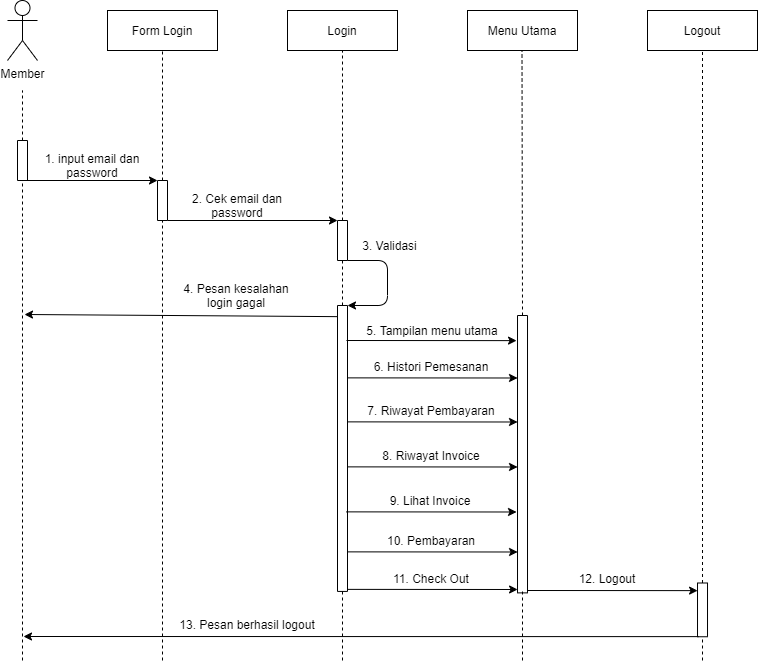

The diagram above was exported from draw.io. Its source (the exported page's mxGraphModel, read from the mxfile embedded in the PNG):
<mxGraphModel dx="904" dy="567" grid="1" gridSize="10" guides="1" tooltips="1" connect="1" arrows="1" fold="1" page="1" pageScale="1" pageWidth="827" pageHeight="1169" math="0" shadow="0">
  <root>
    <mxCell id="38gezfjWtTSjh6r-2S4h-0" />
    <mxCell id="38gezfjWtTSjh6r-2S4h-1" parent="38gezfjWtTSjh6r-2S4h-0" />
    <mxCell id="38gezfjWtTSjh6r-2S4h-2" value="Member" style="shape=umlActor;verticalLabelPosition=bottom;verticalAlign=top;html=1;outlineConnect=0;" vertex="1" parent="38gezfjWtTSjh6r-2S4h-1">
      <mxGeometry x="290" y="140" width="30" height="60" as="geometry" />
    </mxCell>
    <mxCell id="38gezfjWtTSjh6r-2S4h-3" value="" style="rounded=0;whiteSpace=wrap;html=1;strokeWidth=1;fillColor=#FFFFFF;rotation=-90;" vertex="1" parent="38gezfjWtTSjh6r-2S4h-1">
      <mxGeometry x="285" y="295" width="40" height="10" as="geometry" />
    </mxCell>
    <mxCell id="38gezfjWtTSjh6r-2S4h-4" value="" style="endArrow=none;html=1;exitX=1;exitY=0.5;exitDx=0;exitDy=0;dashed=1;" edge="1" parent="38gezfjWtTSjh6r-2S4h-1" source="38gezfjWtTSjh6r-2S4h-3">
      <mxGeometry width="50" height="50" relative="1" as="geometry">
        <mxPoint x="435" y="380" as="sourcePoint" />
        <mxPoint x="305" y="230" as="targetPoint" />
      </mxGeometry>
    </mxCell>
    <mxCell id="38gezfjWtTSjh6r-2S4h-5" value="" style="endArrow=none;html=1;dashed=1;entryX=0;entryY=0.5;entryDx=0;entryDy=0;" edge="1" parent="38gezfjWtTSjh6r-2S4h-1" target="38gezfjWtTSjh6r-2S4h-3">
      <mxGeometry width="50" height="50" relative="1" as="geometry">
        <mxPoint x="305" y="800" as="sourcePoint" />
        <mxPoint x="305" y="330" as="targetPoint" />
      </mxGeometry>
    </mxCell>
    <mxCell id="38gezfjWtTSjh6r-2S4h-6" value="Form Login" style="rounded=0;whiteSpace=wrap;html=1;" vertex="1" parent="38gezfjWtTSjh6r-2S4h-1">
      <mxGeometry x="390" y="150" width="110" height="40" as="geometry" />
    </mxCell>
    <mxCell id="38gezfjWtTSjh6r-2S4h-7" value="" style="rounded=0;whiteSpace=wrap;html=1;strokeWidth=1;fillColor=#FFFFFF;rotation=-90;" vertex="1" parent="38gezfjWtTSjh6r-2S4h-1">
      <mxGeometry x="425" y="335" width="40" height="10" as="geometry" />
    </mxCell>
    <mxCell id="38gezfjWtTSjh6r-2S4h-8" value="" style="endArrow=none;html=1;exitX=1;exitY=0.5;exitDx=0;exitDy=0;dashed=1;entryX=0.5;entryY=1;entryDx=0;entryDy=0;" edge="1" parent="38gezfjWtTSjh6r-2S4h-1" source="38gezfjWtTSjh6r-2S4h-7" target="38gezfjWtTSjh6r-2S4h-6">
      <mxGeometry width="50" height="50" relative="1" as="geometry">
        <mxPoint x="575" y="425" as="sourcePoint" />
        <mxPoint x="445" y="245" as="targetPoint" />
      </mxGeometry>
    </mxCell>
    <mxCell id="38gezfjWtTSjh6r-2S4h-9" value="" style="endArrow=classic;html=1;exitX=0;exitY=0.75;exitDx=0;exitDy=0;entryX=1;entryY=0;entryDx=0;entryDy=0;" edge="1" parent="38gezfjWtTSjh6r-2S4h-1" source="38gezfjWtTSjh6r-2S4h-3" target="38gezfjWtTSjh6r-2S4h-7">
      <mxGeometry width="50" height="50" relative="1" as="geometry">
        <mxPoint x="410" y="350" as="sourcePoint" />
        <mxPoint x="460" y="300" as="targetPoint" />
      </mxGeometry>
    </mxCell>
    <mxCell id="38gezfjWtTSjh6r-2S4h-10" value="1. input email dan password" style="text;html=1;strokeColor=none;fillColor=none;align=center;verticalAlign=middle;whiteSpace=wrap;rounded=0;" vertex="1" parent="38gezfjWtTSjh6r-2S4h-1">
      <mxGeometry x="325" y="295" width="100" height="20" as="geometry" />
    </mxCell>
    <mxCell id="38gezfjWtTSjh6r-2S4h-11" value="" style="endArrow=none;html=1;dashed=1;entryX=0;entryY=0.5;entryDx=0;entryDy=0;" edge="1" parent="38gezfjWtTSjh6r-2S4h-1" target="38gezfjWtTSjh6r-2S4h-7">
      <mxGeometry width="50" height="50" relative="1" as="geometry">
        <mxPoint x="445" y="800" as="sourcePoint" />
        <mxPoint x="445" y="370" as="targetPoint" />
      </mxGeometry>
    </mxCell>
    <mxCell id="38gezfjWtTSjh6r-2S4h-12" value="Login" style="rounded=0;whiteSpace=wrap;html=1;" vertex="1" parent="38gezfjWtTSjh6r-2S4h-1">
      <mxGeometry x="570" y="150" width="110" height="40" as="geometry" />
    </mxCell>
    <mxCell id="38gezfjWtTSjh6r-2S4h-13" value="" style="rounded=0;whiteSpace=wrap;html=1;strokeWidth=1;fillColor=#FFFFFF;rotation=-90;" vertex="1" parent="38gezfjWtTSjh6r-2S4h-1">
      <mxGeometry x="605" y="375" width="40" height="10" as="geometry" />
    </mxCell>
    <mxCell id="38gezfjWtTSjh6r-2S4h-14" value="" style="endArrow=none;html=1;exitX=1;exitY=0.5;exitDx=0;exitDy=0;dashed=1;entryX=0.5;entryY=1;entryDx=0;entryDy=0;" edge="1" parent="38gezfjWtTSjh6r-2S4h-1" source="38gezfjWtTSjh6r-2S4h-13">
      <mxGeometry width="50" height="50" relative="1" as="geometry">
        <mxPoint x="755" y="425" as="sourcePoint" />
        <mxPoint x="625" y="190" as="targetPoint" />
      </mxGeometry>
    </mxCell>
    <mxCell id="38gezfjWtTSjh6r-2S4h-15" value="" style="endArrow=classic;html=1;exitX=0;exitY=0.75;exitDx=0;exitDy=0;entryX=1;entryY=0;entryDx=0;entryDy=0;" edge="1" parent="38gezfjWtTSjh6r-2S4h-1" target="38gezfjWtTSjh6r-2S4h-13">
      <mxGeometry width="50" height="50" relative="1" as="geometry">
        <mxPoint x="450" y="360" as="sourcePoint" />
        <mxPoint x="582.5" y="360" as="targetPoint" />
      </mxGeometry>
    </mxCell>
    <mxCell id="38gezfjWtTSjh6r-2S4h-16" value="2. Cek email dan password" style="text;html=1;strokeColor=none;fillColor=none;align=center;verticalAlign=middle;whiteSpace=wrap;rounded=0;" vertex="1" parent="38gezfjWtTSjh6r-2S4h-1">
      <mxGeometry x="450" y="335" width="140" height="20" as="geometry" />
    </mxCell>
    <mxCell id="38gezfjWtTSjh6r-2S4h-17" value="" style="endArrow=none;html=1;dashed=1;entryX=0;entryY=0.5;entryDx=0;entryDy=0;" edge="1" parent="38gezfjWtTSjh6r-2S4h-1" source="38gezfjWtTSjh6r-2S4h-18" target="38gezfjWtTSjh6r-2S4h-13">
      <mxGeometry width="50" height="50" relative="1" as="geometry">
        <mxPoint x="625" y="440" as="sourcePoint" />
        <mxPoint x="624.66" y="410" as="targetPoint" />
      </mxGeometry>
    </mxCell>
    <mxCell id="38gezfjWtTSjh6r-2S4h-18" value="" style="rounded=0;whiteSpace=wrap;html=1;strokeWidth=1;fillColor=#FFFFFF;rotation=-90;" vertex="1" parent="38gezfjWtTSjh6r-2S4h-1">
      <mxGeometry x="482.03" y="582.96" width="285.94" height="10" as="geometry" />
    </mxCell>
    <mxCell id="38gezfjWtTSjh6r-2S4h-19" value="" style="endArrow=classic;html=1;exitX=0;exitY=1;exitDx=0;exitDy=0;entryX=1;entryY=1;entryDx=0;entryDy=0;" edge="1" parent="38gezfjWtTSjh6r-2S4h-1" source="38gezfjWtTSjh6r-2S4h-13" target="38gezfjWtTSjh6r-2S4h-18">
      <mxGeometry width="50" height="50" relative="1" as="geometry">
        <mxPoint x="660" y="480" as="sourcePoint" />
        <mxPoint x="710" y="430" as="targetPoint" />
        <Array as="points">
          <mxPoint x="670" y="400" />
          <mxPoint x="670" y="445" />
        </Array>
      </mxGeometry>
    </mxCell>
    <mxCell id="38gezfjWtTSjh6r-2S4h-20" value="3. Validasi" style="text;html=1;strokeColor=none;fillColor=none;align=center;verticalAlign=middle;whiteSpace=wrap;rounded=0;" vertex="1" parent="38gezfjWtTSjh6r-2S4h-1">
      <mxGeometry x="640" y="375" width="65" height="20" as="geometry" />
    </mxCell>
    <mxCell id="38gezfjWtTSjh6r-2S4h-21" value="" style="endArrow=classic;html=1;exitX=0.961;exitY=-0.018;exitDx=0;exitDy=0;exitPerimeter=0;" edge="1" parent="38gezfjWtTSjh6r-2S4h-1" source="38gezfjWtTSjh6r-2S4h-18">
      <mxGeometry width="50" height="50" relative="1" as="geometry">
        <mxPoint x="619" y="450" as="sourcePoint" />
        <mxPoint x="307" y="454" as="targetPoint" />
      </mxGeometry>
    </mxCell>
    <mxCell id="38gezfjWtTSjh6r-2S4h-22" value="4. Pesan kesalahan login gagal" style="text;html=1;strokeColor=none;fillColor=none;align=center;verticalAlign=middle;whiteSpace=wrap;rounded=0;" vertex="1" parent="38gezfjWtTSjh6r-2S4h-1">
      <mxGeometry x="459" y="425" width="120" height="20" as="geometry" />
    </mxCell>
    <mxCell id="38gezfjWtTSjh6r-2S4h-23" value="Menu Utama" style="rounded=0;whiteSpace=wrap;html=1;" vertex="1" parent="38gezfjWtTSjh6r-2S4h-1">
      <mxGeometry x="750" y="150" width="110" height="40" as="geometry" />
    </mxCell>
    <mxCell id="38gezfjWtTSjh6r-2S4h-24" value="" style="rounded=0;whiteSpace=wrap;html=1;strokeWidth=1;fillColor=#FFFFFF;rotation=-90;" vertex="1" parent="38gezfjWtTSjh6r-2S4h-1">
      <mxGeometry x="666.32" y="588.69" width="277.38" height="10" as="geometry" />
    </mxCell>
    <mxCell id="38gezfjWtTSjh6r-2S4h-25" value="" style="endArrow=none;html=1;exitX=1;exitY=0.5;exitDx=0;exitDy=0;dashed=1;entryX=0.5;entryY=1;entryDx=0;entryDy=0;" edge="1" parent="38gezfjWtTSjh6r-2S4h-1" source="38gezfjWtTSjh6r-2S4h-24">
      <mxGeometry width="50" height="50" relative="1" as="geometry">
        <mxPoint x="804.5" y="360" as="sourcePoint" />
        <mxPoint x="804.5" y="190" as="targetPoint" />
      </mxGeometry>
    </mxCell>
    <mxCell id="38gezfjWtTSjh6r-2S4h-26" value="5. Tampilan menu utama" style="text;html=1;strokeColor=none;fillColor=none;align=center;verticalAlign=middle;whiteSpace=wrap;rounded=0;" vertex="1" parent="38gezfjWtTSjh6r-2S4h-1">
      <mxGeometry x="645" y="460" width="140" height="20" as="geometry" />
    </mxCell>
    <mxCell id="38gezfjWtTSjh6r-2S4h-27" value="" style="endArrow=classic;html=1;exitX=0.721;exitY=0.992;exitDx=0;exitDy=0;exitPerimeter=0;entryX=0.8;entryY=0;entryDx=0;entryDy=0;entryPerimeter=0;" edge="1" parent="38gezfjWtTSjh6r-2S4h-1">
      <mxGeometry width="50" height="50" relative="1" as="geometry">
        <mxPoint x="629.96" y="517.3650000000001" as="sourcePoint" />
        <mxPoint x="800.04" y="517.49" as="targetPoint" />
      </mxGeometry>
    </mxCell>
    <mxCell id="38gezfjWtTSjh6r-2S4h-28" value="6. Histori Pemesanan" style="text;html=1;strokeColor=none;fillColor=none;align=center;verticalAlign=middle;whiteSpace=wrap;rounded=0;" vertex="1" parent="38gezfjWtTSjh6r-2S4h-1">
      <mxGeometry x="644" y="496" width="140" height="20" as="geometry" />
    </mxCell>
    <mxCell id="38gezfjWtTSjh6r-2S4h-29" value="" style="endArrow=classic;html=1;exitX=0.721;exitY=0.992;exitDx=0;exitDy=0;exitPerimeter=0;entryX=0.8;entryY=0;entryDx=0;entryDy=0;entryPerimeter=0;" edge="1" parent="38gezfjWtTSjh6r-2S4h-1">
      <mxGeometry width="50" height="50" relative="1" as="geometry">
        <mxPoint x="629.96" y="561.3650000000002" as="sourcePoint" />
        <mxPoint x="800.04" y="561.49" as="targetPoint" />
      </mxGeometry>
    </mxCell>
    <mxCell id="38gezfjWtTSjh6r-2S4h-30" value="7. Riwayat Pembayaran" style="text;html=1;strokeColor=none;fillColor=none;align=center;verticalAlign=middle;whiteSpace=wrap;rounded=0;" vertex="1" parent="38gezfjWtTSjh6r-2S4h-1">
      <mxGeometry x="644" y="540" width="140" height="20" as="geometry" />
    </mxCell>
    <mxCell id="38gezfjWtTSjh6r-2S4h-31" value="" style="endArrow=classic;html=1;exitX=0.721;exitY=0.992;exitDx=0;exitDy=0;exitPerimeter=0;entryX=0.8;entryY=0;entryDx=0;entryDy=0;entryPerimeter=0;" edge="1" parent="38gezfjWtTSjh6r-2S4h-1">
      <mxGeometry width="50" height="50" relative="1" as="geometry">
        <mxPoint x="629.96" y="606.3650000000002" as="sourcePoint" />
        <mxPoint x="800.04" y="606.49" as="targetPoint" />
      </mxGeometry>
    </mxCell>
    <mxCell id="38gezfjWtTSjh6r-2S4h-32" value="8. Riwayat Invoice" style="text;html=1;strokeColor=none;fillColor=none;align=center;verticalAlign=middle;whiteSpace=wrap;rounded=0;" vertex="1" parent="38gezfjWtTSjh6r-2S4h-1">
      <mxGeometry x="644" y="585" width="140" height="20" as="geometry" />
    </mxCell>
    <mxCell id="38gezfjWtTSjh6r-2S4h-33" value="" style="endArrow=classic;html=1;exitX=0.721;exitY=0.992;exitDx=0;exitDy=0;exitPerimeter=0;entryX=0.8;entryY=0;entryDx=0;entryDy=0;entryPerimeter=0;" edge="1" parent="38gezfjWtTSjh6r-2S4h-1">
      <mxGeometry width="50" height="50" relative="1" as="geometry">
        <mxPoint x="628.96" y="651.3650000000002" as="sourcePoint" />
        <mxPoint x="799.04" y="651.49" as="targetPoint" />
      </mxGeometry>
    </mxCell>
    <mxCell id="38gezfjWtTSjh6r-2S4h-34" value="9. Lihat Invoice" style="text;html=1;strokeColor=none;fillColor=none;align=center;verticalAlign=middle;whiteSpace=wrap;rounded=0;" vertex="1" parent="38gezfjWtTSjh6r-2S4h-1">
      <mxGeometry x="643" y="630" width="140" height="20" as="geometry" />
    </mxCell>
    <mxCell id="38gezfjWtTSjh6r-2S4h-35" value="" style="endArrow=classic;html=1;exitX=0.721;exitY=0.992;exitDx=0;exitDy=0;exitPerimeter=0;entryX=0.8;entryY=0;entryDx=0;entryDy=0;entryPerimeter=0;" edge="1" parent="38gezfjWtTSjh6r-2S4h-1">
      <mxGeometry width="50" height="50" relative="1" as="geometry">
        <mxPoint x="628.96" y="479.9950000000001" as="sourcePoint" />
        <mxPoint x="799.04" y="480.12" as="targetPoint" />
      </mxGeometry>
    </mxCell>
    <mxCell id="38gezfjWtTSjh6r-2S4h-36" value="Logout" style="rounded=0;whiteSpace=wrap;html=1;" vertex="1" parent="38gezfjWtTSjh6r-2S4h-1">
      <mxGeometry x="930" y="150" width="110" height="40" as="geometry" />
    </mxCell>
    <mxCell id="38gezfjWtTSjh6r-2S4h-37" value="" style="rounded=0;whiteSpace=wrap;html=1;strokeWidth=1;fillColor=#FFFFFF;rotation=-90;" vertex="1" parent="38gezfjWtTSjh6r-2S4h-1">
      <mxGeometry x="958.13" y="744.37" width="53.75" height="10" as="geometry" />
    </mxCell>
    <mxCell id="38gezfjWtTSjh6r-2S4h-38" value="" style="endArrow=none;html=1;exitX=1;exitY=0.5;exitDx=0;exitDy=0;dashed=1;entryX=0.5;entryY=1;entryDx=0;entryDy=0;" edge="1" parent="38gezfjWtTSjh6r-2S4h-1" source="38gezfjWtTSjh6r-2S4h-37">
      <mxGeometry width="50" height="50" relative="1" as="geometry">
        <mxPoint x="1115" y="425" as="sourcePoint" />
        <mxPoint x="985" y="189.9999999999999" as="targetPoint" />
      </mxGeometry>
    </mxCell>
    <mxCell id="38gezfjWtTSjh6r-2S4h-39" value="" style="endArrow=classic;html=1;exitX=0.721;exitY=0.992;exitDx=0;exitDy=0;exitPerimeter=0;entryX=0.8;entryY=0;entryDx=0;entryDy=0;entryPerimeter=0;" edge="1" parent="38gezfjWtTSjh6r-2S4h-1">
      <mxGeometry width="50" height="50" relative="1" as="geometry">
        <mxPoint x="810" y="729.9950000000001" as="sourcePoint" />
        <mxPoint x="980.0799999999999" y="730.1199999999999" as="targetPoint" />
      </mxGeometry>
    </mxCell>
    <mxCell id="38gezfjWtTSjh6r-2S4h-40" value="12. Logout" style="text;html=1;strokeColor=none;fillColor=none;align=center;verticalAlign=middle;whiteSpace=wrap;rounded=0;" vertex="1" parent="38gezfjWtTSjh6r-2S4h-1">
      <mxGeometry x="820" y="707.5" width="140" height="20" as="geometry" />
    </mxCell>
    <mxCell id="38gezfjWtTSjh6r-2S4h-41" value="" style="endArrow=classic;html=1;exitX=0.721;exitY=0.992;exitDx=0;exitDy=0;exitPerimeter=0;" edge="1" parent="38gezfjWtTSjh6r-2S4h-1">
      <mxGeometry width="50" height="50" relative="1" as="geometry">
        <mxPoint x="981.04" y="776.1199999999999" as="sourcePoint" />
        <mxPoint x="306" y="776" as="targetPoint" />
      </mxGeometry>
    </mxCell>
    <mxCell id="38gezfjWtTSjh6r-2S4h-42" value="13. Pesan berhasil logout" style="text;html=1;strokeColor=none;fillColor=none;align=center;verticalAlign=middle;whiteSpace=wrap;rounded=0;" vertex="1" parent="38gezfjWtTSjh6r-2S4h-1">
      <mxGeometry x="440" y="754.37" width="180" height="20" as="geometry" />
    </mxCell>
    <mxCell id="38gezfjWtTSjh6r-2S4h-43" value="" style="endArrow=none;dashed=1;html=1;entryX=0;entryY=0.5;entryDx=0;entryDy=0;" edge="1" parent="38gezfjWtTSjh6r-2S4h-1" target="38gezfjWtTSjh6r-2S4h-18">
      <mxGeometry width="50" height="50" relative="1" as="geometry">
        <mxPoint x="625" y="800" as="sourcePoint" />
        <mxPoint x="780" y="770" as="targetPoint" />
      </mxGeometry>
    </mxCell>
    <mxCell id="38gezfjWtTSjh6r-2S4h-44" value="" style="endArrow=none;dashed=1;html=1;" edge="1" parent="38gezfjWtTSjh6r-2S4h-1">
      <mxGeometry width="50" height="50" relative="1" as="geometry">
        <mxPoint x="805" y="800" as="sourcePoint" />
        <mxPoint x="805" y="730" as="targetPoint" />
      </mxGeometry>
    </mxCell>
    <mxCell id="38gezfjWtTSjh6r-2S4h-45" value="" style="endArrow=none;dashed=1;html=1;entryX=0;entryY=0.5;entryDx=0;entryDy=0;" edge="1" parent="38gezfjWtTSjh6r-2S4h-1" target="38gezfjWtTSjh6r-2S4h-37">
      <mxGeometry width="50" height="50" relative="1" as="geometry">
        <mxPoint x="985" y="800" as="sourcePoint" />
        <mxPoint x="985" y="750" as="targetPoint" />
      </mxGeometry>
    </mxCell>
    <mxCell id="GqBlAh-qIpKLAiFzr5bm-0" value="" style="endArrow=classic;html=1;exitX=0.721;exitY=0.992;exitDx=0;exitDy=0;exitPerimeter=0;entryX=0.8;entryY=0;entryDx=0;entryDy=0;entryPerimeter=0;" edge="1" parent="38gezfjWtTSjh6r-2S4h-1">
      <mxGeometry width="50" height="50" relative="1" as="geometry">
        <mxPoint x="630" y="691.3650000000004" as="sourcePoint" />
        <mxPoint x="800.0799999999997" y="691.49" as="targetPoint" />
      </mxGeometry>
    </mxCell>
    <mxCell id="GqBlAh-qIpKLAiFzr5bm-1" value="10. Pembayaran" style="text;html=1;strokeColor=none;fillColor=none;align=center;verticalAlign=middle;whiteSpace=wrap;rounded=0;" vertex="1" parent="38gezfjWtTSjh6r-2S4h-1">
      <mxGeometry x="644.04" y="670" width="140" height="20" as="geometry" />
    </mxCell>
    <mxCell id="O10NVDpDZXHentg-Vux9-0" value="" style="endArrow=classic;html=1;exitX=0.721;exitY=0.992;exitDx=0;exitDy=0;exitPerimeter=0;entryX=0.8;entryY=0;entryDx=0;entryDy=0;entryPerimeter=0;" edge="1" parent="38gezfjWtTSjh6r-2S4h-1">
      <mxGeometry width="50" height="50" relative="1" as="geometry">
        <mxPoint x="630" y="728.8650000000004" as="sourcePoint" />
        <mxPoint x="800.0799999999997" y="728.99" as="targetPoint" />
      </mxGeometry>
    </mxCell>
    <mxCell id="O10NVDpDZXHentg-Vux9-1" value="11. Check Out" style="text;html=1;strokeColor=none;fillColor=none;align=center;verticalAlign=middle;whiteSpace=wrap;rounded=0;" vertex="1" parent="38gezfjWtTSjh6r-2S4h-1">
      <mxGeometry x="644.04" y="707.5" width="140" height="20" as="geometry" />
    </mxCell>
  </root>
</mxGraphModel>